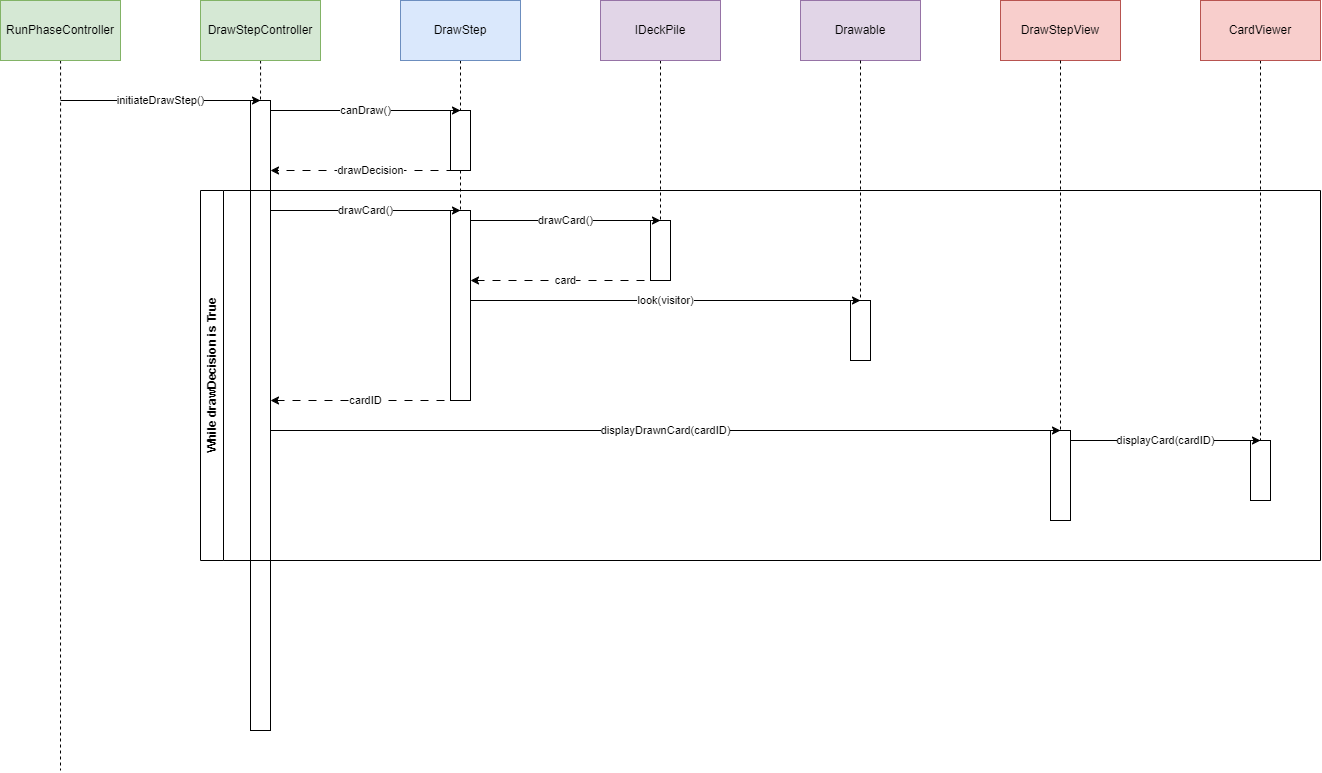

The diagram above was exported from draw.io. Its source (the exported page's mxGraphModel, read from the mxfile embedded in the PNG):
<mxGraphModel dx="1235" dy="664" grid="1" gridSize="10" guides="1" tooltips="1" connect="1" arrows="1" fold="1" page="1" pageScale="1" pageWidth="850" pageHeight="1100" math="0" shadow="0">
  <root>
    <mxCell id="0" />
    <mxCell id="1" parent="0" />
    <mxCell id="22mXxRwlg1b192ThQfjA-22" value="" style="rounded=0;whiteSpace=wrap;html=1;" vertex="1" parent="1">
      <mxGeometry x="1090" y="470" width="20" height="90" as="geometry" />
    </mxCell>
    <mxCell id="22mXxRwlg1b192ThQfjA-14" value="" style="rounded=0;whiteSpace=wrap;html=1;" vertex="1" parent="1">
      <mxGeometry x="890" y="340" width="20" height="60" as="geometry" />
    </mxCell>
    <mxCell id="SLIxve2YrGaPX9qGYo_v-1" style="edgeStyle=orthogonalEdgeStyle;rounded=0;orthogonalLoop=1;jettySize=auto;html=1;dashed=1;endArrow=none;endFill=0;" parent="1" source="0Mt_1rGh5tfUJU2Po3g9-1" edge="1">
      <mxGeometry relative="1" as="geometry">
        <mxPoint x="100" y="810" as="targetPoint" />
      </mxGeometry>
    </mxCell>
    <mxCell id="0Mt_1rGh5tfUJU2Po3g9-1" value="RunPhaseController" style="rounded=0;whiteSpace=wrap;html=1;fillColor=#d5e8d4;strokeColor=#82b366;" parent="1" vertex="1">
      <mxGeometry x="40" y="40" width="120" height="60" as="geometry" />
    </mxCell>
    <mxCell id="SLIxve2YrGaPX9qGYo_v-6" style="edgeStyle=orthogonalEdgeStyle;rounded=0;orthogonalLoop=1;jettySize=auto;html=1;dashed=1;endArrow=none;endFill=0;" parent="1" source="SLIxve2YrGaPX9qGYo_v-2" edge="1">
      <mxGeometry relative="1" as="geometry">
        <mxPoint x="300" y="140" as="targetPoint" />
      </mxGeometry>
    </mxCell>
    <mxCell id="SLIxve2YrGaPX9qGYo_v-2" value="DrawStepController" style="rounded=0;whiteSpace=wrap;html=1;fillColor=#d5e8d4;strokeColor=#82b366;" parent="1" vertex="1">
      <mxGeometry x="240" y="40" width="120" height="60" as="geometry" />
    </mxCell>
    <mxCell id="SLIxve2YrGaPX9qGYo_v-12" value="" style="edgeStyle=orthogonalEdgeStyle;rounded=0;orthogonalLoop=1;jettySize=auto;html=1;dashed=1;endArrow=none;endFill=0;" parent="1" source="SLIxve2YrGaPX9qGYo_v-3" target="SLIxve2YrGaPX9qGYo_v-11" edge="1">
      <mxGeometry relative="1" as="geometry" />
    </mxCell>
    <mxCell id="SLIxve2YrGaPX9qGYo_v-3" value="DrawStep" style="rounded=0;whiteSpace=wrap;html=1;fillColor=#dae8fc;strokeColor=#6c8ebf;" parent="1" vertex="1">
      <mxGeometry x="440" y="40" width="120" height="60" as="geometry" />
    </mxCell>
    <mxCell id="SLIxve2YrGaPX9qGYo_v-7" value="" style="rounded=0;whiteSpace=wrap;html=1;" parent="1" vertex="1">
      <mxGeometry x="290" y="140" width="20" height="630" as="geometry" />
    </mxCell>
    <mxCell id="SLIxve2YrGaPX9qGYo_v-8" value="initiateDrawStep()" style="endArrow=classic;html=1;rounded=0;" parent="1" edge="1">
      <mxGeometry width="50" height="50" relative="1" as="geometry">
        <mxPoint x="100" y="140" as="sourcePoint" />
        <mxPoint x="300" y="140" as="targetPoint" />
      </mxGeometry>
    </mxCell>
    <mxCell id="22mXxRwlg1b192ThQfjA-5" style="edgeStyle=orthogonalEdgeStyle;rounded=0;orthogonalLoop=1;jettySize=auto;html=1;dashed=1;endArrow=none;endFill=0;" edge="1" parent="1" source="SLIxve2YrGaPX9qGYo_v-11" target="22mXxRwlg1b192ThQfjA-2">
      <mxGeometry relative="1" as="geometry" />
    </mxCell>
    <mxCell id="SLIxve2YrGaPX9qGYo_v-11" value="" style="whiteSpace=wrap;html=1;rounded=0;" parent="1" vertex="1">
      <mxGeometry x="490" y="150" width="20" height="60" as="geometry" />
    </mxCell>
    <mxCell id="SLIxve2YrGaPX9qGYo_v-13" value="canDraw()" style="endArrow=classic;html=1;rounded=0;" parent="1" edge="1">
      <mxGeometry width="50" height="50" relative="1" as="geometry">
        <mxPoint x="310" y="150" as="sourcePoint" />
        <mxPoint x="500" y="150" as="targetPoint" />
      </mxGeometry>
    </mxCell>
    <mxCell id="SLIxve2YrGaPX9qGYo_v-19" value="drawDecision" style="endArrow=classic;html=1;rounded=0;dashed=1;dashPattern=8 8;" parent="1" edge="1">
      <mxGeometry width="50" height="50" relative="1" as="geometry">
        <mxPoint x="510" y="210" as="sourcePoint" />
        <mxPoint x="310" y="210" as="targetPoint" />
      </mxGeometry>
    </mxCell>
    <mxCell id="SLIxve2YrGaPX9qGYo_v-20" value="While drawDecision is True" style="swimlane;horizontal=0;whiteSpace=wrap;html=1;" parent="1" vertex="1">
      <mxGeometry x="240" y="230" width="1120" height="370" as="geometry" />
    </mxCell>
    <mxCell id="22mXxRwlg1b192ThQfjA-2" value="" style="whiteSpace=wrap;html=1;rounded=0;" vertex="1" parent="SLIxve2YrGaPX9qGYo_v-20">
      <mxGeometry x="250" y="20" width="20" height="190" as="geometry" />
    </mxCell>
    <mxCell id="22mXxRwlg1b192ThQfjA-6" value="drawCard()" style="endArrow=classic;html=1;rounded=0;" edge="1" parent="SLIxve2YrGaPX9qGYo_v-20">
      <mxGeometry width="50" height="50" relative="1" as="geometry">
        <mxPoint x="70" y="20" as="sourcePoint" />
        <mxPoint x="260" y="20" as="targetPoint" />
      </mxGeometry>
    </mxCell>
    <mxCell id="22mXxRwlg1b192ThQfjA-10" value="" style="rounded=0;whiteSpace=wrap;html=1;" vertex="1" parent="SLIxve2YrGaPX9qGYo_v-20">
      <mxGeometry x="450" y="30" width="20" height="60" as="geometry" />
    </mxCell>
    <mxCell id="22mXxRwlg1b192ThQfjA-9" value="drawCard()" style="endArrow=classic;html=1;rounded=0;" edge="1" parent="SLIxve2YrGaPX9qGYo_v-20">
      <mxGeometry width="50" height="50" relative="1" as="geometry">
        <mxPoint x="270" y="30" as="sourcePoint" />
        <mxPoint x="460" y="30" as="targetPoint" />
      </mxGeometry>
    </mxCell>
    <mxCell id="22mXxRwlg1b192ThQfjA-11" value="card" style="endArrow=classic;html=1;rounded=0;dashed=1;dashPattern=8 8;" edge="1" parent="SLIxve2YrGaPX9qGYo_v-20">
      <mxGeometry width="50" height="50" relative="1" as="geometry">
        <mxPoint x="460" y="90" as="sourcePoint" />
        <mxPoint x="270" y="90" as="targetPoint" />
      </mxGeometry>
    </mxCell>
    <mxCell id="22mXxRwlg1b192ThQfjA-16" value="look(visitor)" style="endArrow=classic;html=1;rounded=0;" edge="1" parent="SLIxve2YrGaPX9qGYo_v-20">
      <mxGeometry width="50" height="50" relative="1" as="geometry">
        <mxPoint x="270" y="110" as="sourcePoint" />
        <mxPoint x="660" y="110" as="targetPoint" />
      </mxGeometry>
    </mxCell>
    <mxCell id="22mXxRwlg1b192ThQfjA-18" value="cardID" style="endArrow=classic;html=1;rounded=0;dashed=1;dashPattern=8 8;" edge="1" parent="SLIxve2YrGaPX9qGYo_v-20">
      <mxGeometry width="50" height="50" relative="1" as="geometry">
        <mxPoint x="260" y="210" as="sourcePoint" />
        <mxPoint x="70" y="210" as="targetPoint" />
      </mxGeometry>
    </mxCell>
    <mxCell id="22mXxRwlg1b192ThQfjA-21" value="displayDrawnCard(cardID)" style="endArrow=classic;html=1;rounded=0;" edge="1" parent="SLIxve2YrGaPX9qGYo_v-20">
      <mxGeometry width="50" height="50" relative="1" as="geometry">
        <mxPoint x="70" y="240" as="sourcePoint" />
        <mxPoint x="860" y="240" as="targetPoint" />
      </mxGeometry>
    </mxCell>
    <mxCell id="22mXxRwlg1b192ThQfjA-26" value="" style="rounded=0;whiteSpace=wrap;html=1;" vertex="1" parent="SLIxve2YrGaPX9qGYo_v-20">
      <mxGeometry x="1050" y="250" width="20" height="60" as="geometry" />
    </mxCell>
    <mxCell id="22mXxRwlg1b192ThQfjA-27" value="displayCard(cardID)" style="endArrow=classic;html=1;rounded=0;" edge="1" parent="SLIxve2YrGaPX9qGYo_v-20">
      <mxGeometry width="50" height="50" relative="1" as="geometry">
        <mxPoint x="870" y="250" as="sourcePoint" />
        <mxPoint x="1060" y="250" as="targetPoint" />
      </mxGeometry>
    </mxCell>
    <mxCell id="22mXxRwlg1b192ThQfjA-29" style="edgeStyle=orthogonalEdgeStyle;rounded=0;orthogonalLoop=1;jettySize=auto;html=1;entryX=0.5;entryY=0;entryDx=0;entryDy=0;dashed=1;endArrow=none;endFill=0;" edge="1" parent="1" source="22mXxRwlg1b192ThQfjA-7" target="22mXxRwlg1b192ThQfjA-10">
      <mxGeometry relative="1" as="geometry" />
    </mxCell>
    <mxCell id="22mXxRwlg1b192ThQfjA-7" value="IDeckPile" style="rounded=0;whiteSpace=wrap;html=1;fillColor=#e1d5e7;strokeColor=#9673a6;" vertex="1" parent="1">
      <mxGeometry x="640" y="40" width="120" height="60" as="geometry" />
    </mxCell>
    <mxCell id="22mXxRwlg1b192ThQfjA-12" value="Drawable" style="rounded=0;whiteSpace=wrap;html=1;fillColor=#e1d5e7;strokeColor=#9673a6;" vertex="1" parent="1">
      <mxGeometry x="840" y="40" width="120" height="60" as="geometry" />
    </mxCell>
    <mxCell id="22mXxRwlg1b192ThQfjA-15" value="" style="edgeStyle=orthogonalEdgeStyle;rounded=0;orthogonalLoop=1;jettySize=auto;html=1;dashed=1;endArrow=none;endFill=0;" edge="1" parent="1" source="22mXxRwlg1b192ThQfjA-12" target="22mXxRwlg1b192ThQfjA-14">
      <mxGeometry relative="1" as="geometry">
        <mxPoint x="900" y="599.9999999999998" as="targetPoint" />
        <mxPoint x="900" y="100" as="sourcePoint" />
      </mxGeometry>
    </mxCell>
    <mxCell id="22mXxRwlg1b192ThQfjA-19" value="DrawStepView" style="rounded=0;whiteSpace=wrap;html=1;fillColor=#f8cecc;strokeColor=#b85450;" vertex="1" parent="1">
      <mxGeometry x="1040" y="40" width="120" height="60" as="geometry" />
    </mxCell>
    <mxCell id="22mXxRwlg1b192ThQfjA-23" value="" style="edgeStyle=orthogonalEdgeStyle;rounded=0;orthogonalLoop=1;jettySize=auto;html=1;dashed=1;endArrow=none;endFill=0;" edge="1" parent="1" source="22mXxRwlg1b192ThQfjA-19" target="22mXxRwlg1b192ThQfjA-22">
      <mxGeometry relative="1" as="geometry">
        <mxPoint x="1100" y="714.800048828125" as="targetPoint" />
        <mxPoint x="1100" y="100" as="sourcePoint" />
      </mxGeometry>
    </mxCell>
    <mxCell id="22mXxRwlg1b192ThQfjA-28" style="edgeStyle=orthogonalEdgeStyle;rounded=0;orthogonalLoop=1;jettySize=auto;html=1;entryX=0.5;entryY=0;entryDx=0;entryDy=0;dashed=1;endArrow=none;endFill=0;" edge="1" parent="1" source="22mXxRwlg1b192ThQfjA-24" target="22mXxRwlg1b192ThQfjA-26">
      <mxGeometry relative="1" as="geometry" />
    </mxCell>
    <mxCell id="22mXxRwlg1b192ThQfjA-24" value="CardViewer" style="rounded=0;whiteSpace=wrap;html=1;fillColor=#f8cecc;strokeColor=#b85450;" vertex="1" parent="1">
      <mxGeometry x="1240" y="40" width="120" height="60" as="geometry" />
    </mxCell>
  </root>
</mxGraphModel>